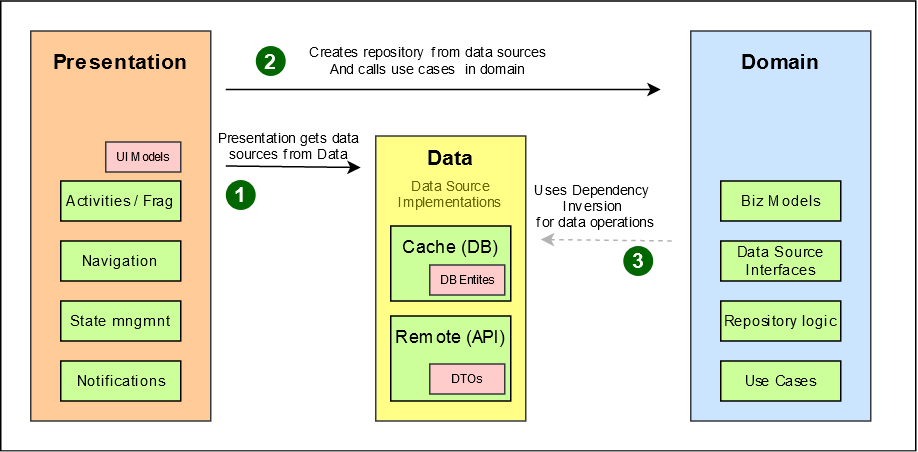

The diagram above was exported from draw.io. Its source (the exported page's mxGraphModel, read from the mxfile embedded in the PNG):
<mxGraphModel dx="3020" dy="2253" grid="1" gridSize="10" guides="1" tooltips="1" connect="1" arrows="1" fold="1" page="1" pageScale="1" pageWidth="850" pageHeight="1100" math="0" shadow="0">
  <root>
    <mxCell id="6Qrc7Ig2XMI8eXiI2K7U-0" />
    <mxCell id="6Qrc7Ig2XMI8eXiI2K7U-1" parent="6Qrc7Ig2XMI8eXiI2K7U-0" />
    <mxCell id="G2NA9Je5o0ZfBkYm_CXq-15" value="" style="rounded=0;whiteSpace=wrap;html=1;labelBackgroundColor=none;fillColor=none;fontSize=14;fontColor=#000000;" vertex="1" parent="6Qrc7Ig2XMI8eXiI2K7U-1">
      <mxGeometry x="-10" y="-10" width="610" height="300" as="geometry" />
    </mxCell>
    <mxCell id="6Qrc7Ig2XMI8eXiI2K7U-2" value="" style="rounded=0;whiteSpace=wrap;html=1;fillColor=#cce5ff;strokeColor=#36393d;" vertex="1" parent="6Qrc7Ig2XMI8eXiI2K7U-1">
      <mxGeometry x="450" y="10" width="120" height="260" as="geometry" />
    </mxCell>
    <mxCell id="RCr3eF6PYujPBdmrqVVp-0" value="Domain" style="text;html=1;strokeColor=none;fillColor=none;align=center;verticalAlign=middle;whiteSpace=wrap;rounded=0;fontStyle=1;fontSize=14;" vertex="1" parent="6Qrc7Ig2XMI8eXiI2K7U-1">
      <mxGeometry x="490" y="20" width="40" height="20" as="geometry" />
    </mxCell>
    <mxCell id="RCr3eF6PYujPBdmrqVVp-2" value="" style="rounded=0;whiteSpace=wrap;html=1;fillColor=#ffcc99;strokeColor=#36393d;" vertex="1" parent="6Qrc7Ig2XMI8eXiI2K7U-1">
      <mxGeometry x="10" y="10" width="120" height="260" as="geometry" />
    </mxCell>
    <mxCell id="RCr3eF6PYujPBdmrqVVp-3" value="" style="rounded=0;whiteSpace=wrap;html=1;fillColor=#ffff88;strokeColor=#36393d;" vertex="1" parent="6Qrc7Ig2XMI8eXiI2K7U-1">
      <mxGeometry x="240" y="80" width="100" height="190" as="geometry" />
    </mxCell>
    <mxCell id="LNMJ2L7TGUwo4Ksdt2lN-0" value="Presentation" style="text;html=1;strokeColor=none;fillColor=none;align=center;verticalAlign=middle;whiteSpace=wrap;rounded=0;fontStyle=1;fontSize=14;" vertex="1" parent="6Qrc7Ig2XMI8eXiI2K7U-1">
      <mxGeometry x="50" y="20" width="40" height="20" as="geometry" />
    </mxCell>
    <mxCell id="LNMJ2L7TGUwo4Ksdt2lN-1" value="Data" style="text;html=1;strokeColor=none;fillColor=none;align=center;verticalAlign=middle;whiteSpace=wrap;rounded=0;fontStyle=1;fontSize=14;" vertex="1" parent="6Qrc7Ig2XMI8eXiI2K7U-1">
      <mxGeometry x="270" y="84" width="40" height="20" as="geometry" />
    </mxCell>
    <mxCell id="LNMJ2L7TGUwo4Ksdt2lN-3" value="Cache (DB)" style="rounded=0;whiteSpace=wrap;html=1;fillColor=#CCFF99;fontSize=12;verticalAlign=top;" vertex="1" parent="6Qrc7Ig2XMI8eXiI2K7U-1">
      <mxGeometry x="250" y="140" width="80" height="50" as="geometry" />
    </mxCell>
    <mxCell id="LNMJ2L7TGUwo4Ksdt2lN-4" value="Remote (API)" style="rounded=0;whiteSpace=wrap;html=1;fillColor=#CCFF99;fontSize=12;verticalAlign=top;" vertex="1" parent="6Qrc7Ig2XMI8eXiI2K7U-1">
      <mxGeometry x="250" y="200" width="80" height="56.66" as="geometry" />
    </mxCell>
    <mxCell id="LNMJ2L7TGUwo4Ksdt2lN-6" value="Notifications" style="rounded=0;whiteSpace=wrap;html=1;fillColor=#CCFF99;fontSize=10;" vertex="1" parent="6Qrc7Ig2XMI8eXiI2K7U-1">
      <mxGeometry x="30" y="230" width="80" height="26.66" as="geometry" />
    </mxCell>
    <mxCell id="LNMJ2L7TGUwo4Ksdt2lN-7" value="State mngmnt" style="rounded=0;whiteSpace=wrap;html=1;fillColor=#CCFF99;fontSize=10;" vertex="1" parent="6Qrc7Ig2XMI8eXiI2K7U-1">
      <mxGeometry x="30" y="190" width="80" height="26.66" as="geometry" />
    </mxCell>
    <mxCell id="LNMJ2L7TGUwo4Ksdt2lN-8" value="Navigation" style="rounded=0;whiteSpace=wrap;html=1;fillColor=#CCFF99;fontSize=10;" vertex="1" parent="6Qrc7Ig2XMI8eXiI2K7U-1">
      <mxGeometry x="30" y="150" width="80" height="26.66" as="geometry" />
    </mxCell>
    <mxCell id="LNMJ2L7TGUwo4Ksdt2lN-9" value="Activities / Frag" style="rounded=0;whiteSpace=wrap;html=1;fillColor=#CCFF99;fontSize=10;" vertex="1" parent="6Qrc7Ig2XMI8eXiI2K7U-1">
      <mxGeometry x="30" y="110" width="80" height="26.66" as="geometry" />
    </mxCell>
    <mxCell id="LNMJ2L7TGUwo4Ksdt2lN-10" value="Use Cases" style="rounded=0;whiteSpace=wrap;html=1;fillColor=#CCFF99;fontSize=10;" vertex="1" parent="6Qrc7Ig2XMI8eXiI2K7U-1">
      <mxGeometry x="470" y="230" width="80" height="26.66" as="geometry" />
    </mxCell>
    <mxCell id="LNMJ2L7TGUwo4Ksdt2lN-11" value="&lt;div&gt;Repository logic&lt;/div&gt;" style="rounded=0;whiteSpace=wrap;html=1;fillColor=#CCFF99;fontSize=10;" vertex="1" parent="6Qrc7Ig2XMI8eXiI2K7U-1">
      <mxGeometry x="470" y="190" width="80" height="26.66" as="geometry" />
    </mxCell>
    <mxCell id="LNMJ2L7TGUwo4Ksdt2lN-12" value="&lt;font style=&quot;font-size: 10px&quot;&gt;Data Source Interfaces&lt;br style=&quot;font-size: 10px&quot;&gt;&lt;/font&gt;" style="rounded=0;whiteSpace=wrap;html=1;fillColor=#CCFF99;fontSize=10;" vertex="1" parent="6Qrc7Ig2XMI8eXiI2K7U-1">
      <mxGeometry x="470" y="150" width="80" height="26.66" as="geometry" />
    </mxCell>
    <mxCell id="LNMJ2L7TGUwo4Ksdt2lN-13" value="&lt;div style=&quot;font-size: 10px;&quot;&gt;Biz Models&lt;/div&gt;" style="rounded=0;whiteSpace=wrap;html=1;fillColor=#CCFF99;fontSize=10;" vertex="1" parent="6Qrc7Ig2XMI8eXiI2K7U-1">
      <mxGeometry x="470" y="110" width="80" height="26.66" as="geometry" />
    </mxCell>
    <mxCell id="LNMJ2L7TGUwo4Ksdt2lN-16" value="DB Entites" style="rounded=0;whiteSpace=wrap;html=1;fillColor=#ffcccc;fontSize=8;strokeColor=#36393d;" vertex="1" parent="6Qrc7Ig2XMI8eXiI2K7U-1">
      <mxGeometry x="276" y="166" width="50" height="20" as="geometry" />
    </mxCell>
    <mxCell id="LNMJ2L7TGUwo4Ksdt2lN-17" value="DTOs" style="rounded=0;whiteSpace=wrap;html=1;fillColor=#ffcccc;fontSize=8;strokeColor=#36393d;" vertex="1" parent="6Qrc7Ig2XMI8eXiI2K7U-1">
      <mxGeometry x="276" y="232" width="50" height="20" as="geometry" />
    </mxCell>
    <mxCell id="LNMJ2L7TGUwo4Ksdt2lN-18" value="&lt;div style=&quot;font-size: 9px;&quot; align=&quot;center&quot;&gt;Data Source Implementations&lt;br style=&quot;font-size: 9px;&quot;&gt;&lt;/div&gt;" style="text;html=1;strokeColor=none;fillColor=none;align=center;verticalAlign=middle;whiteSpace=wrap;rounded=0;fontSize=9;fontColor=#666600;" vertex="1" parent="6Qrc7Ig2XMI8eXiI2K7U-1">
      <mxGeometry x="270" y="109.33" width="40" height="20" as="geometry" />
    </mxCell>
    <mxCell id="LNMJ2L7TGUwo4Ksdt2lN-20" value="" style="endArrow=classic;html=1;fontSize=9;fontColor=#666600;" edge="1" parent="6Qrc7Ig2XMI8eXiI2K7U-1">
      <mxGeometry width="50" height="50" relative="1" as="geometry">
        <mxPoint x="140" y="100" as="sourcePoint" />
        <mxPoint x="230" y="101" as="targetPoint" />
      </mxGeometry>
    </mxCell>
    <mxCell id="G2NA9Je5o0ZfBkYm_CXq-0" value="" style="endArrow=classic;html=1;fontSize=9;fontColor=#666600;" edge="1" parent="6Qrc7Ig2XMI8eXiI2K7U-1">
      <mxGeometry width="50" height="50" relative="1" as="geometry">
        <mxPoint x="140" y="49" as="sourcePoint" />
        <mxPoint x="430" y="49" as="targetPoint" />
      </mxGeometry>
    </mxCell>
    <mxCell id="G2NA9Je5o0ZfBkYm_CXq-3" value="&lt;div&gt;Creates repository from data sources&lt;/div&gt;&lt;div&gt;And calls use cases&amp;nbsp; in domain&lt;br&gt;&lt;/div&gt;" style="text;html=1;strokeColor=none;align=center;verticalAlign=middle;whiteSpace=wrap;rounded=0;fontSize=9;labelBackgroundColor=none;" vertex="1" parent="6Qrc7Ig2XMI8eXiI2K7U-1">
      <mxGeometry x="180" y="20" width="190" height="20" as="geometry" />
    </mxCell>
    <mxCell id="G2NA9Je5o0ZfBkYm_CXq-4" value="" style="endArrow=none;html=1;fontSize=9;fontColor=#666600;endFill=0;startArrow=classic;startFill=1;dashed=1;strokeColor=#B3B3B3;" edge="1" parent="6Qrc7Ig2XMI8eXiI2K7U-1">
      <mxGeometry width="50" height="50" relative="1" as="geometry">
        <mxPoint x="350" y="149" as="sourcePoint" />
        <mxPoint x="440" y="150" as="targetPoint" />
      </mxGeometry>
    </mxCell>
    <mxCell id="G2NA9Je5o0ZfBkYm_CXq-7" value="&lt;div&gt;Uses Dependency Inversion&lt;/div&gt;&amp;nbsp;for data operations" style="text;html=1;strokeColor=none;fillColor=none;align=center;verticalAlign=middle;whiteSpace=wrap;rounded=0;fontSize=9;labelBackgroundColor=none;" vertex="1" parent="6Qrc7Ig2XMI8eXiI2K7U-1">
      <mxGeometry x="330" y="116.66" width="110" height="20" as="geometry" />
    </mxCell>
    <mxCell id="G2NA9Je5o0ZfBkYm_CXq-8" value="UI Models" style="rounded=0;whiteSpace=wrap;html=1;fillColor=#ffcccc;fontSize=8;strokeColor=#36393d;" vertex="1" parent="6Qrc7Ig2XMI8eXiI2K7U-1">
      <mxGeometry x="60" y="84" width="50" height="20" as="geometry" />
    </mxCell>
    <mxCell id="G2NA9Je5o0ZfBkYm_CXq-11" value="2" style="ellipse;whiteSpace=wrap;html=1;aspect=fixed;labelBackgroundColor=none;fontSize=14;fontColor=#ffffff;strokeColor=none;fontStyle=1;fillColor=#006600;" vertex="1" parent="6Qrc7Ig2XMI8eXiI2K7U-1">
      <mxGeometry x="160" y="20" width="20" height="20" as="geometry" />
    </mxCell>
    <mxCell id="G2NA9Je5o0ZfBkYm_CXq-12" value="&lt;div&gt;3&lt;/div&gt;" style="ellipse;whiteSpace=wrap;html=1;aspect=fixed;labelBackgroundColor=none;fontSize=14;fontColor=#ffffff;strokeColor=none;fontStyle=1;fillColor=#006600;" vertex="1" parent="6Qrc7Ig2XMI8eXiI2K7U-1">
      <mxGeometry x="405" y="153.32999999999998" width="20" height="20" as="geometry" />
    </mxCell>
    <mxCell id="G2NA9Je5o0ZfBkYm_CXq-13" value="1" style="ellipse;whiteSpace=wrap;html=1;aspect=fixed;labelBackgroundColor=none;fontSize=14;fontColor=#ffffff;strokeColor=none;fontStyle=1;fillColor=#006600;" vertex="1" parent="6Qrc7Ig2XMI8eXiI2K7U-1">
      <mxGeometry x="140" y="109.33" width="20" height="20" as="geometry" />
    </mxCell>
    <mxCell id="G2NA9Je5o0ZfBkYm_CXq-14" value="Presentation gets data sources from Data" style="text;html=1;strokeColor=none;fillColor=none;align=center;verticalAlign=middle;whiteSpace=wrap;rounded=0;fontSize=9;labelBackgroundColor=none;" vertex="1" parent="6Qrc7Ig2XMI8eXiI2K7U-1">
      <mxGeometry x="127" y="77" width="110" height="20" as="geometry" />
    </mxCell>
  </root>
</mxGraphModel>